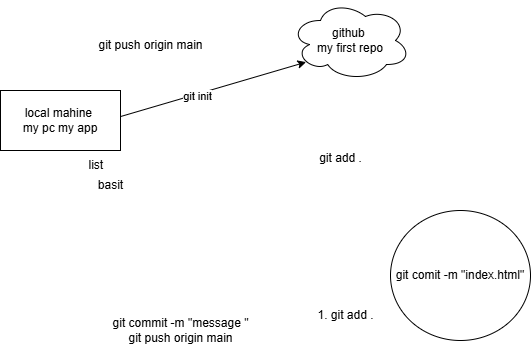

The diagram above was exported from draw.io. Its source (the exported page's mxGraphModel, read from the mxfile embedded in the PNG):
<mxGraphModel dx="481" dy="475" grid="1" gridSize="10" guides="1" tooltips="1" connect="1" arrows="1" fold="1" page="1" pageScale="1" pageWidth="850" pageHeight="1100" math="0" shadow="0">
  <root>
    <mxCell id="0" />
    <mxCell id="1" parent="0" />
    <mxCell id="6" style="edgeStyle=none;html=1;exitX=1;exitY=0.5;exitDx=0;exitDy=0;entryX=0.13;entryY=0.77;entryDx=0;entryDy=0;entryPerimeter=0;" edge="1" parent="1" target="5">
      <mxGeometry relative="1" as="geometry">
        <mxPoint x="146.6" y="130" as="sourcePoint" />
        <mxPoint x="323.40490923007326" y="68.50264026780064" as="targetPoint" />
      </mxGeometry>
    </mxCell>
    <mxCell id="7" value="git init" style="edgeLabel;html=1;align=center;verticalAlign=middle;resizable=0;points=[];" vertex="1" connectable="0" parent="6">
      <mxGeometry x="-0.1015" y="-2" relative="1" as="geometry">
        <mxPoint as="offset" />
      </mxGeometry>
    </mxCell>
    <mxCell id="2" value="local mahine&amp;nbsp;&lt;br&gt;my pc my app" style="rounded=0;whiteSpace=wrap;html=1;" vertex="1" parent="1">
      <mxGeometry x="40" y="100" width="120" height="60" as="geometry" />
    </mxCell>
    <mxCell id="5" value="github&amp;nbsp;&lt;br&gt;my first repo" style="ellipse;shape=cloud;whiteSpace=wrap;html=1;" vertex="1" parent="1">
      <mxGeometry x="330" y="10" width="120" height="80" as="geometry" />
    </mxCell>
    <mxCell id="8" value="1. git add ." style="text;html=1;align=center;verticalAlign=middle;resizable=0;points=[];autosize=1;strokeColor=none;fillColor=none;" vertex="1" parent="1">
      <mxGeometry x="345" y="310" width="80" height="30" as="geometry" />
    </mxCell>
    <mxCell id="9" value="git commit -m &quot;message &quot;&lt;div&gt;git push origin main&lt;/div&gt;" style="text;html=1;align=center;verticalAlign=middle;resizable=0;points=[];autosize=1;strokeColor=none;fillColor=none;" vertex="1" parent="1">
      <mxGeometry x="140" y="320" width="160" height="40" as="geometry" />
    </mxCell>
    <mxCell id="10" value="list&amp;nbsp;" style="text;html=1;align=center;verticalAlign=middle;resizable=0;points=[];autosize=1;strokeColor=none;fillColor=none;" vertex="1" parent="1">
      <mxGeometry x="116.6" y="160" width="40" height="30" as="geometry" />
    </mxCell>
    <mxCell id="11" value="basit" style="text;html=1;align=center;verticalAlign=middle;resizable=0;points=[];autosize=1;strokeColor=none;fillColor=none;" vertex="1" parent="1">
      <mxGeometry x="125" y="180" width="50" height="30" as="geometry" />
    </mxCell>
    <mxCell id="12" value="git comit -m &quot;index.html&quot;" style="ellipse;whiteSpace=wrap;html=1;" vertex="1" parent="1">
      <mxGeometry x="430" y="220" width="140" height="130" as="geometry" />
    </mxCell>
    <mxCell id="13" value="git push origin main" style="text;html=1;align=center;verticalAlign=middle;resizable=0;points=[];autosize=1;strokeColor=none;fillColor=none;" vertex="1" parent="1">
      <mxGeometry x="125" y="40" width="130" height="30" as="geometry" />
    </mxCell>
    <mxCell id="14" value="git add .&lt;div&gt;&lt;br&gt;&lt;/div&gt;" style="text;html=1;align=center;verticalAlign=middle;resizable=0;points=[];autosize=1;strokeColor=none;fillColor=none;" vertex="1" parent="1">
      <mxGeometry x="345" y="155" width="70" height="40" as="geometry" />
    </mxCell>
  </root>
</mxGraphModel>